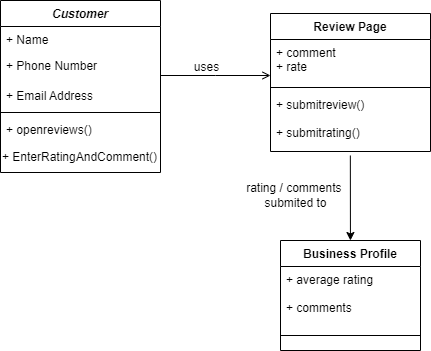

The diagram above was exported from draw.io. Its source (the exported page's mxGraphModel, read from the mxfile embedded in the PNG):
<mxGraphModel dx="814" dy="466" grid="1" gridSize="10" guides="1" tooltips="1" connect="1" arrows="1" fold="1" page="1" pageScale="1" pageWidth="827" pageHeight="1169" math="0" shadow="0">
  <root>
    <mxCell id="WIyWlLk6GJQsqaUBKTNV-0" />
    <mxCell id="WIyWlLk6GJQsqaUBKTNV-1" parent="WIyWlLk6GJQsqaUBKTNV-0" />
    <mxCell id="zkfFHV4jXpPFQw0GAbJ--0" value="Customer" style="swimlane;fontStyle=3;align=center;verticalAlign=top;childLayout=stackLayout;horizontal=1;startSize=26;horizontalStack=0;resizeParent=1;resizeLast=0;collapsible=1;marginBottom=0;rounded=0;shadow=0;strokeWidth=1;" parent="WIyWlLk6GJQsqaUBKTNV-1" vertex="1">
      <mxGeometry x="190" y="120" width="160" height="172" as="geometry">
        <mxRectangle x="220" y="120" width="160" height="26" as="alternateBounds" />
      </mxGeometry>
    </mxCell>
    <mxCell id="zkfFHV4jXpPFQw0GAbJ--1" value="+ Name&#10;" style="text;align=left;verticalAlign=top;spacingLeft=4;spacingRight=4;overflow=hidden;rotatable=0;points=[[0,0.5],[1,0.5]];portConstraint=eastwest;" parent="zkfFHV4jXpPFQw0GAbJ--0" vertex="1">
      <mxGeometry y="26" width="160" height="26" as="geometry" />
    </mxCell>
    <mxCell id="zkfFHV4jXpPFQw0GAbJ--2" value="+ Phone Number" style="text;align=left;verticalAlign=top;spacingLeft=4;spacingRight=4;overflow=hidden;rotatable=0;points=[[0,0.5],[1,0.5]];portConstraint=eastwest;rounded=0;shadow=0;html=0;" parent="zkfFHV4jXpPFQw0GAbJ--0" vertex="1">
      <mxGeometry y="52" width="160" height="30" as="geometry" />
    </mxCell>
    <mxCell id="zkfFHV4jXpPFQw0GAbJ--3" value="+ Email Address" style="text;align=left;verticalAlign=top;spacingLeft=4;spacingRight=4;overflow=hidden;rotatable=0;points=[[0,0.5],[1,0.5]];portConstraint=eastwest;rounded=0;shadow=0;html=0;" parent="zkfFHV4jXpPFQw0GAbJ--0" vertex="1">
      <mxGeometry y="82" width="160" height="26" as="geometry" />
    </mxCell>
    <mxCell id="zkfFHV4jXpPFQw0GAbJ--4" value="" style="line;html=1;strokeWidth=1;align=left;verticalAlign=middle;spacingTop=-1;spacingLeft=3;spacingRight=3;rotatable=0;labelPosition=right;points=[];portConstraint=eastwest;" parent="zkfFHV4jXpPFQw0GAbJ--0" vertex="1">
      <mxGeometry y="108" width="160" height="8" as="geometry" />
    </mxCell>
    <mxCell id="zkfFHV4jXpPFQw0GAbJ--5" value="+ openreviews()" style="text;align=left;verticalAlign=top;spacingLeft=4;spacingRight=4;overflow=hidden;rotatable=0;points=[[0,0.5],[1,0.5]];portConstraint=eastwest;" parent="zkfFHV4jXpPFQw0GAbJ--0" vertex="1">
      <mxGeometry y="116" width="160" height="26" as="geometry" />
    </mxCell>
    <mxCell id="_sayBGKv_qDkCZMiSVlJ-2" value="+ EnterRatingAndComment()" style="text;html=1;strokeColor=none;fillColor=none;align=left;verticalAlign=middle;whiteSpace=wrap;rounded=0;" vertex="1" parent="zkfFHV4jXpPFQw0GAbJ--0">
      <mxGeometry y="142" width="160" height="30" as="geometry" />
    </mxCell>
    <mxCell id="zkfFHV4jXpPFQw0GAbJ--26" value="" style="endArrow=open;shadow=0;strokeWidth=1;rounded=0;endFill=1;edgeStyle=elbowEdgeStyle;elbow=vertical;" parent="WIyWlLk6GJQsqaUBKTNV-1" source="zkfFHV4jXpPFQw0GAbJ--0" edge="1">
      <mxGeometry x="0.5" y="41" relative="1" as="geometry">
        <mxPoint x="380" y="192" as="sourcePoint" />
        <mxPoint x="460" y="195" as="targetPoint" />
        <mxPoint x="-40" y="32" as="offset" />
      </mxGeometry>
    </mxCell>
    <mxCell id="zkfFHV4jXpPFQw0GAbJ--29" value="uses" style="text;html=1;resizable=0;points=[];;align=center;verticalAlign=middle;labelBackgroundColor=none;rounded=0;shadow=0;strokeWidth=1;fontSize=12;" parent="zkfFHV4jXpPFQw0GAbJ--26" vertex="1" connectable="0">
      <mxGeometry x="0.5" y="49" relative="1" as="geometry">
        <mxPoint x="-38" y="40" as="offset" />
      </mxGeometry>
    </mxCell>
    <mxCell id="_d4jHFCpQCv3EKipGivs-15" value="Review Page" style="swimlane;fontStyle=1;align=center;verticalAlign=top;childLayout=stackLayout;horizontal=1;startSize=26;horizontalStack=0;resizeParent=1;resizeParentMax=0;resizeLast=0;collapsible=1;marginBottom=0;" parent="WIyWlLk6GJQsqaUBKTNV-1" vertex="1">
      <mxGeometry x="460" y="133" width="160" height="138" as="geometry" />
    </mxCell>
    <mxCell id="_d4jHFCpQCv3EKipGivs-16" value="+ comment&#10;+ rate" style="text;strokeColor=none;fillColor=none;align=left;verticalAlign=top;spacingLeft=4;spacingRight=4;overflow=hidden;rotatable=0;points=[[0,0.5],[1,0.5]];portConstraint=eastwest;" parent="_d4jHFCpQCv3EKipGivs-15" vertex="1">
      <mxGeometry y="26" width="160" height="44" as="geometry" />
    </mxCell>
    <mxCell id="_d4jHFCpQCv3EKipGivs-17" value="" style="line;strokeWidth=1;fillColor=none;align=left;verticalAlign=middle;spacingTop=-1;spacingLeft=3;spacingRight=3;rotatable=0;labelPosition=right;points=[];portConstraint=eastwest;" parent="_d4jHFCpQCv3EKipGivs-15" vertex="1">
      <mxGeometry y="70" width="160" height="8" as="geometry" />
    </mxCell>
    <mxCell id="_d4jHFCpQCv3EKipGivs-18" value="+ submitreview()&#10;&#10;+ submitrating()" style="text;strokeColor=none;fillColor=none;align=left;verticalAlign=top;spacingLeft=4;spacingRight=4;overflow=hidden;rotatable=0;points=[[0,0.5],[1,0.5]];portConstraint=eastwest;" parent="_d4jHFCpQCv3EKipGivs-15" vertex="1">
      <mxGeometry y="78" width="160" height="60" as="geometry" />
    </mxCell>
    <mxCell id="_d4jHFCpQCv3EKipGivs-24" value="Business Profile" style="swimlane;fontStyle=1;align=center;verticalAlign=top;childLayout=stackLayout;horizontal=1;startSize=26;horizontalStack=0;resizeParent=1;resizeParentMax=0;resizeLast=0;collapsible=1;marginBottom=0;" parent="WIyWlLk6GJQsqaUBKTNV-1" vertex="1">
      <mxGeometry x="470" y="360" width="140" height="110" as="geometry" />
    </mxCell>
    <mxCell id="_d4jHFCpQCv3EKipGivs-25" value="+ average rating&#10;&#10;+ comments" style="text;strokeColor=none;fillColor=none;align=left;verticalAlign=top;spacingLeft=4;spacingRight=4;overflow=hidden;rotatable=0;points=[[0,0.5],[1,0.5]];portConstraint=eastwest;" parent="_d4jHFCpQCv3EKipGivs-24" vertex="1">
      <mxGeometry y="26" width="140" height="54" as="geometry" />
    </mxCell>
    <mxCell id="_d4jHFCpQCv3EKipGivs-26" value="" style="line;strokeWidth=1;fillColor=none;align=left;verticalAlign=middle;spacingTop=-1;spacingLeft=3;spacingRight=3;rotatable=0;labelPosition=right;points=[];portConstraint=eastwest;" parent="_d4jHFCpQCv3EKipGivs-24" vertex="1">
      <mxGeometry y="80" width="140" height="30" as="geometry" />
    </mxCell>
    <mxCell id="_d4jHFCpQCv3EKipGivs-30" value="rating / comments &lt;br&gt;submited to" style="text;html=1;align=center;verticalAlign=middle;resizable=0;points=[];autosize=1;strokeColor=none;fillColor=none;" parent="WIyWlLk6GJQsqaUBKTNV-1" vertex="1">
      <mxGeometry x="430" y="300" width="110" height="30" as="geometry" />
    </mxCell>
    <mxCell id="_sayBGKv_qDkCZMiSVlJ-0" value="" style="endArrow=classic;html=1;rounded=0;exitX=0.499;exitY=1.067;exitDx=0;exitDy=0;exitPerimeter=0;" edge="1" parent="WIyWlLk6GJQsqaUBKTNV-1" source="_d4jHFCpQCv3EKipGivs-18" target="_d4jHFCpQCv3EKipGivs-24">
      <mxGeometry width="50" height="50" relative="1" as="geometry">
        <mxPoint x="390" y="380" as="sourcePoint" />
        <mxPoint x="440" y="330" as="targetPoint" />
      </mxGeometry>
    </mxCell>
  </root>
</mxGraphModel>